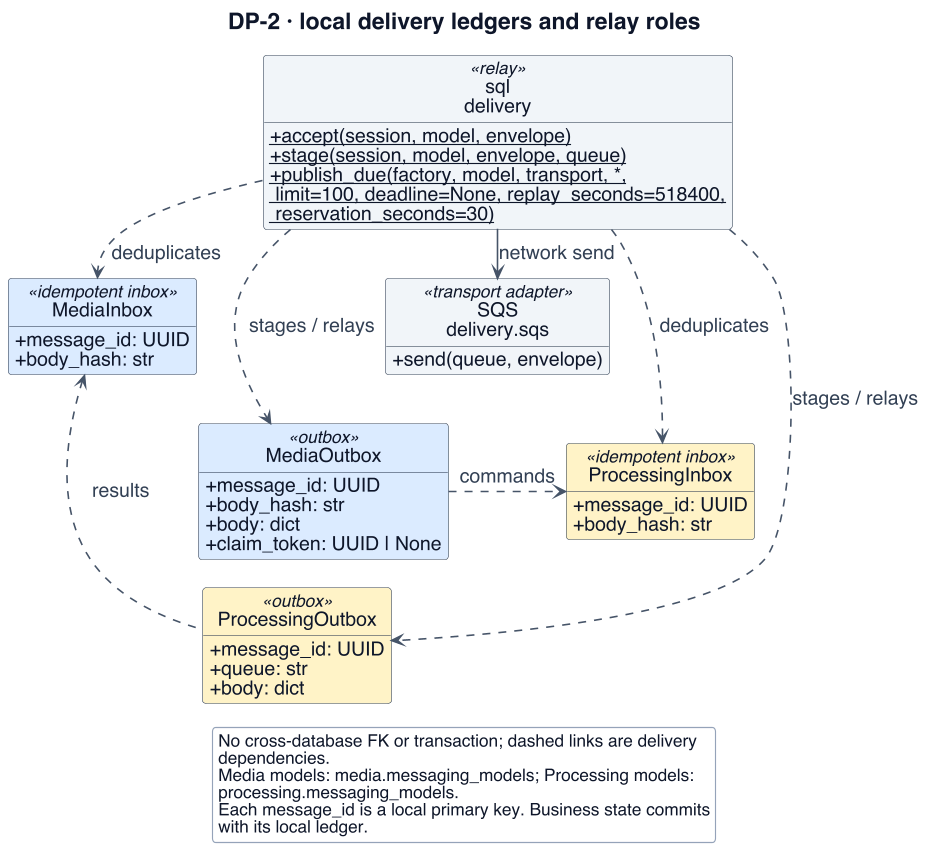

The diagram above was rendered by PlantUML. Its source (embedded in the PNG):
@startuml
!include _style.iuml
' Adapted from reviewed presentation sources: W2-delivery-ledgers, W3-07a; separate SQL commit / relay / consumer
skinparam dpi 110
skinparam defaultFontSize 18
skinparam ArrowFontSize 17
skinparam ClassAttributeFontSize 17
skinparam ClassStereotypeFontSize 15
skinparam NoteFontSize 16
skinparam LegendFontSize 15
skinparam titleFontSize 20
skinparam classAttributeIconSize 0
skinparam maxMessageSize 165
skinparam nodesep 18
skinparam ranksep 24
hide footbox
hide circle
title DP-2 · local delivery ledgers and relay roles
top to bottom direction
class "MediaOutbox" as MO <<outbox>> $MEDIA {
 + message_id: UUID
 + body_hash: str
 + body: dict
 + claim_token: UUID | None
}
class "ProcessingInbox" as PI <<idempotent inbox>> $PROC {
 + message_id: UUID
 + body_hash: str
}
class "ProcessingOutbox" as PO <<outbox>> $PROC {
 + message_id: UUID
 + queue: str
 + body: dict
}
class "MediaInbox" as MI <<idempotent inbox>> $MEDIA {
 + message_id: UUID
 + body_hash: str
}
class "sql\ndelivery" as D <<relay>> $INFRA {
 {static} + accept(session, model, envelope)
 {static} + stage(session, model, envelope, queue)
 {static} + publish_due(factory, model, transport, *,\n limit=100, deadline=None, replay_seconds=518400,\n reservation_seconds=30)
}
class "SQS\ndelivery.sqs" as S <<transport adapter>> $INFRA {
 + send(queue, envelope)
}
D -down-> S : network send
S -[hidden]down- MO
MO -[hidden]right- PI
PI -[hidden]down- PO
PO -[hidden]left- MI
MO .right.> PI : commands
PO .left.> MI : results
D ..> MO : stages / relays
D ..> PO : stages / relays
D ..> PI : deduplicates
D ..> MI : deduplicates
legend bottom
No cross-database FK or transaction; dashed links are delivery
dependencies.
Media models: media.messaging_models; Processing models:
processing.messaging_models.
Each message_id is a local primary key. Business state commits
with its local ledger.
endlegend
@enduml